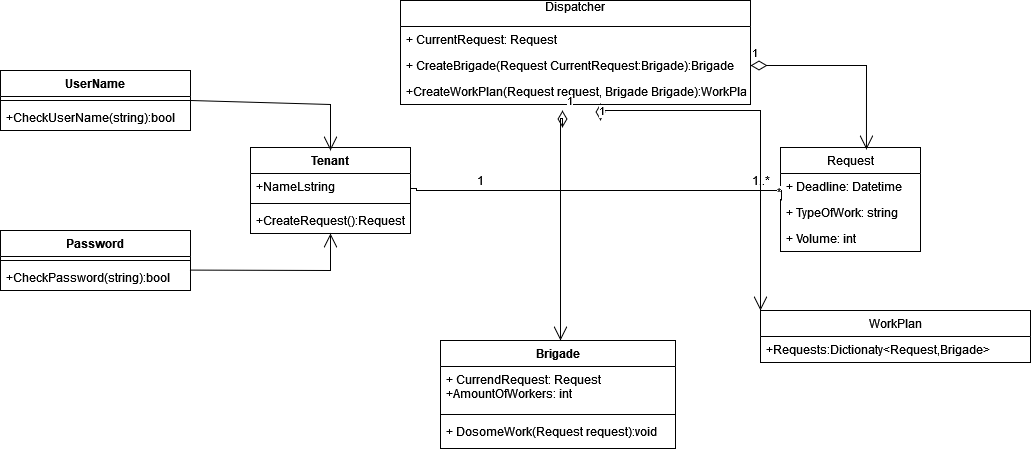

The diagram above was exported from draw.io. Its source (the exported page's mxGraphModel, read from the mxfile embedded in the PNG):
<mxGraphModel dx="1902" dy="472" grid="1" gridSize="10" guides="1" tooltips="1" connect="1" arrows="1" fold="1" page="1" pageScale="1" pageWidth="827" pageHeight="1169" math="0" shadow="0">
  <root>
    <mxCell id="WIyWlLk6GJQsqaUBKTNV-0" />
    <mxCell id="WIyWlLk6GJQsqaUBKTNV-1" parent="WIyWlLk6GJQsqaUBKTNV-0" />
    <mxCell id="JcxHOAIDhkBrUq0qDC00-1" value="Request" style="swimlane;fontStyle=0;childLayout=stackLayout;horizontal=1;startSize=26;fillColor=none;horizontalStack=0;resizeParent=1;resizeParentMax=0;resizeLast=0;collapsible=1;marginBottom=0;" parent="WIyWlLk6GJQsqaUBKTNV-1" vertex="1">
      <mxGeometry x="540" y="147" width="140" height="104" as="geometry" />
    </mxCell>
    <mxCell id="JcxHOAIDhkBrUq0qDC00-2" value="+ Deadline: Datetime" style="text;strokeColor=none;fillColor=none;align=left;verticalAlign=top;spacingLeft=4;spacingRight=4;overflow=hidden;rotatable=0;points=[[0,0.5],[1,0.5]];portConstraint=eastwest;" parent="JcxHOAIDhkBrUq0qDC00-1" vertex="1">
      <mxGeometry y="26" width="140" height="26" as="geometry" />
    </mxCell>
    <mxCell id="JcxHOAIDhkBrUq0qDC00-3" value="+ TypeOfWork: string" style="text;strokeColor=none;fillColor=none;align=left;verticalAlign=top;spacingLeft=4;spacingRight=4;overflow=hidden;rotatable=0;points=[[0,0.5],[1,0.5]];portConstraint=eastwest;" parent="JcxHOAIDhkBrUq0qDC00-1" vertex="1">
      <mxGeometry y="52" width="140" height="26" as="geometry" />
    </mxCell>
    <mxCell id="JcxHOAIDhkBrUq0qDC00-4" value="+ Volume: int" style="text;strokeColor=none;fillColor=none;align=left;verticalAlign=top;spacingLeft=4;spacingRight=4;overflow=hidden;rotatable=0;points=[[0,0.5],[1,0.5]];portConstraint=eastwest;" parent="JcxHOAIDhkBrUq0qDC00-1" vertex="1">
      <mxGeometry y="78" width="140" height="26" as="geometry" />
    </mxCell>
    <mxCell id="JcxHOAIDhkBrUq0qDC00-6" value="&#10;Dispatcher&#10;&#10;" style="swimlane;fontStyle=0;childLayout=stackLayout;horizontal=1;startSize=26;fillColor=none;horizontalStack=0;resizeParent=1;resizeParentMax=0;resizeLast=0;collapsible=1;marginBottom=0;" parent="WIyWlLk6GJQsqaUBKTNV-1" vertex="1">
      <mxGeometry x="160" width="350" height="104" as="geometry" />
    </mxCell>
    <mxCell id="JcxHOAIDhkBrUq0qDC00-7" value="+ CurrentRequest: Request" style="text;strokeColor=none;fillColor=none;align=left;verticalAlign=top;spacingLeft=4;spacingRight=4;overflow=hidden;rotatable=0;points=[[0,0.5],[1,0.5]];portConstraint=eastwest;" parent="JcxHOAIDhkBrUq0qDC00-6" vertex="1">
      <mxGeometry y="26" width="350" height="26" as="geometry" />
    </mxCell>
    <mxCell id="JcxHOAIDhkBrUq0qDC00-8" value="+ CreateBrigade(Request CurrentRequest:Brigade):Brigade" style="text;strokeColor=none;fillColor=none;align=left;verticalAlign=top;spacingLeft=4;spacingRight=4;overflow=hidden;rotatable=0;points=[[0,0.5],[1,0.5]];portConstraint=eastwest;" parent="JcxHOAIDhkBrUq0qDC00-6" vertex="1">
      <mxGeometry y="52" width="350" height="26" as="geometry" />
    </mxCell>
    <mxCell id="JcxHOAIDhkBrUq0qDC00-9" value="+CreateWorkPlan(Request request, Brigade Brigade):WorkPlan" style="text;strokeColor=none;fillColor=none;align=left;verticalAlign=top;spacingLeft=4;spacingRight=4;overflow=hidden;rotatable=0;points=[[0,0.5],[1,0.5]];portConstraint=eastwest;" parent="JcxHOAIDhkBrUq0qDC00-6" vertex="1">
      <mxGeometry y="78" width="350" height="26" as="geometry" />
    </mxCell>
    <mxCell id="JcxHOAIDhkBrUq0qDC00-22" value="WorkPlan" style="swimlane;fontStyle=0;childLayout=stackLayout;horizontal=1;startSize=26;fillColor=none;horizontalStack=0;resizeParent=1;resizeParentMax=0;resizeLast=0;collapsible=1;marginBottom=0;" parent="WIyWlLk6GJQsqaUBKTNV-1" vertex="1">
      <mxGeometry x="520" y="310" width="270" height="52" as="geometry" />
    </mxCell>
    <mxCell id="JcxHOAIDhkBrUq0qDC00-23" value="+Requests:Dictionaty&lt;Request,Brigade&gt;" style="text;strokeColor=none;fillColor=none;align=left;verticalAlign=top;spacingLeft=4;spacingRight=4;overflow=hidden;rotatable=0;points=[[0,0.5],[1,0.5]];portConstraint=eastwest;" parent="JcxHOAIDhkBrUq0qDC00-22" vertex="1">
      <mxGeometry y="26" width="270" height="26" as="geometry" />
    </mxCell>
    <mxCell id="JcxHOAIDhkBrUq0qDC00-28" value="" style="endArrow=none;html=1;edgeStyle=orthogonalEdgeStyle;rounded=0;entryX=0.007;entryY=0.038;entryDx=0;entryDy=0;entryPerimeter=0;" parent="WIyWlLk6GJQsqaUBKTNV-1" target="JcxHOAIDhkBrUq0qDC00-3" edge="1">
      <mxGeometry relative="1" as="geometry">
        <mxPoint x="170" y="190" as="sourcePoint" />
        <mxPoint x="650" y="80" as="targetPoint" />
        <Array as="points">
          <mxPoint x="170" y="188" />
          <mxPoint x="176" y="188" />
          <mxPoint x="176" y="190" />
          <mxPoint x="541" y="190" />
        </Array>
      </mxGeometry>
    </mxCell>
    <mxCell id="JcxHOAIDhkBrUq0qDC00-30" value="*" style="edgeLabel;resizable=0;html=1;align=right;verticalAlign=bottom;" parent="JcxHOAIDhkBrUq0qDC00-28" connectable="0" vertex="1">
      <mxGeometry x="1" relative="1" as="geometry" />
    </mxCell>
    <mxCell id="JcxHOAIDhkBrUq0qDC00-31" value="1" style="text;html=1;align=center;verticalAlign=middle;resizable=0;points=[];autosize=1;strokeColor=none;fillColor=none;" parent="WIyWlLk6GJQsqaUBKTNV-1" vertex="1">
      <mxGeometry x="225" y="165" width="30" height="30" as="geometry" />
    </mxCell>
    <mxCell id="JcxHOAIDhkBrUq0qDC00-35" value="1..*" style="text;html=1;align=center;verticalAlign=middle;resizable=0;points=[];autosize=1;strokeColor=none;fillColor=none;" parent="WIyWlLk6GJQsqaUBKTNV-1" vertex="1">
      <mxGeometry x="500" y="165" width="40" height="30" as="geometry" />
    </mxCell>
    <mxCell id="JcxHOAIDhkBrUq0qDC00-36" value="1" style="endArrow=open;html=1;endSize=12;startArrow=diamondThin;startSize=14;startFill=0;edgeStyle=orthogonalEdgeStyle;align=left;verticalAlign=bottom;rounded=0;" parent="WIyWlLk6GJQsqaUBKTNV-1" edge="1">
      <mxGeometry x="-1" y="3" relative="1" as="geometry">
        <mxPoint x="322" y="110" as="sourcePoint" />
        <mxPoint x="320" y="340" as="targetPoint" />
        <Array as="points">
          <mxPoint x="320" y="118" />
        </Array>
      </mxGeometry>
    </mxCell>
    <mxCell id="JcxHOAIDhkBrUq0qDC00-37" value="1" style="endArrow=open;html=1;endSize=12;startArrow=diamondThin;startSize=14;startFill=0;edgeStyle=orthogonalEdgeStyle;align=left;verticalAlign=bottom;rounded=0;entryX=0.614;entryY=0.019;entryDx=0;entryDy=0;entryPerimeter=0;exitX=1;exitY=0.5;exitDx=0;exitDy=0;" parent="WIyWlLk6GJQsqaUBKTNV-1" source="JcxHOAIDhkBrUq0qDC00-8" target="JcxHOAIDhkBrUq0qDC00-1" edge="1">
      <mxGeometry x="-1" y="3" relative="1" as="geometry">
        <mxPoint x="320" y="110" as="sourcePoint" />
        <mxPoint x="490" y="220" as="targetPoint" />
      </mxGeometry>
    </mxCell>
    <mxCell id="JcxHOAIDhkBrUq0qDC00-38" value="1" style="endArrow=open;html=1;endSize=12;startArrow=diamondThin;startSize=14;startFill=0;edgeStyle=orthogonalEdgeStyle;align=left;verticalAlign=bottom;rounded=0;entryX=0;entryY=0;entryDx=0;entryDy=0;" parent="WIyWlLk6GJQsqaUBKTNV-1" target="JcxHOAIDhkBrUq0qDC00-22" edge="1">
      <mxGeometry x="-1" y="3" relative="1" as="geometry">
        <mxPoint x="360" y="120" as="sourcePoint" />
        <mxPoint x="550" y="310" as="targetPoint" />
        <Array as="points">
          <mxPoint x="360" y="110" />
          <mxPoint x="520" y="110" />
        </Array>
      </mxGeometry>
    </mxCell>
    <mxCell id="pFNuRzQW8omPHDNZ_eBt-0" value="UserName" style="swimlane;fontStyle=1;align=center;verticalAlign=top;childLayout=stackLayout;horizontal=1;startSize=26;horizontalStack=0;resizeParent=1;resizeParentMax=0;resizeLast=0;collapsible=1;marginBottom=0;" vertex="1" parent="WIyWlLk6GJQsqaUBKTNV-1">
      <mxGeometry x="-240" y="70" width="190" height="60" as="geometry" />
    </mxCell>
    <mxCell id="pFNuRzQW8omPHDNZ_eBt-2" value="" style="line;strokeWidth=1;fillColor=none;align=left;verticalAlign=middle;spacingTop=-1;spacingLeft=3;spacingRight=3;rotatable=0;labelPosition=right;points=[];portConstraint=eastwest;strokeColor=inherit;" vertex="1" parent="pFNuRzQW8omPHDNZ_eBt-0">
      <mxGeometry y="26" width="190" height="8" as="geometry" />
    </mxCell>
    <mxCell id="pFNuRzQW8omPHDNZ_eBt-3" value="+CheckUserName(string):bool" style="text;strokeColor=none;fillColor=none;align=left;verticalAlign=top;spacingLeft=4;spacingRight=4;overflow=hidden;rotatable=0;points=[[0,0.5],[1,0.5]];portConstraint=eastwest;" vertex="1" parent="pFNuRzQW8omPHDNZ_eBt-0">
      <mxGeometry y="34" width="190" height="26" as="geometry" />
    </mxCell>
    <mxCell id="pFNuRzQW8omPHDNZ_eBt-4" value="Password" style="swimlane;fontStyle=1;align=center;verticalAlign=top;childLayout=stackLayout;horizontal=1;startSize=26;horizontalStack=0;resizeParent=1;resizeParentMax=0;resizeLast=0;collapsible=1;marginBottom=0;" vertex="1" parent="WIyWlLk6GJQsqaUBKTNV-1">
      <mxGeometry x="-240" y="230" width="190" height="60" as="geometry" />
    </mxCell>
    <mxCell id="pFNuRzQW8omPHDNZ_eBt-6" value="" style="line;strokeWidth=1;fillColor=none;align=left;verticalAlign=middle;spacingTop=-1;spacingLeft=3;spacingRight=3;rotatable=0;labelPosition=right;points=[];portConstraint=eastwest;strokeColor=inherit;" vertex="1" parent="pFNuRzQW8omPHDNZ_eBt-4">
      <mxGeometry y="26" width="190" height="8" as="geometry" />
    </mxCell>
    <mxCell id="pFNuRzQW8omPHDNZ_eBt-7" value="+CheckPassword(string):bool" style="text;strokeColor=none;fillColor=none;align=left;verticalAlign=top;spacingLeft=4;spacingRight=4;overflow=hidden;rotatable=0;points=[[0,0.5],[1,0.5]];portConstraint=eastwest;" vertex="1" parent="pFNuRzQW8omPHDNZ_eBt-4">
      <mxGeometry y="34" width="190" height="26" as="geometry" />
    </mxCell>
    <mxCell id="pFNuRzQW8omPHDNZ_eBt-12" value="Tenant" style="swimlane;fontStyle=1;align=center;verticalAlign=top;childLayout=stackLayout;horizontal=1;startSize=26;horizontalStack=0;resizeParent=1;resizeParentMax=0;resizeLast=0;collapsible=1;marginBottom=0;" vertex="1" parent="WIyWlLk6GJQsqaUBKTNV-1">
      <mxGeometry x="10" y="147" width="160" height="86" as="geometry" />
    </mxCell>
    <mxCell id="pFNuRzQW8omPHDNZ_eBt-13" value="+NameLstring" style="text;strokeColor=none;fillColor=none;align=left;verticalAlign=top;spacingLeft=4;spacingRight=4;overflow=hidden;rotatable=0;points=[[0,0.5],[1,0.5]];portConstraint=eastwest;" vertex="1" parent="pFNuRzQW8omPHDNZ_eBt-12">
      <mxGeometry y="26" width="160" height="26" as="geometry" />
    </mxCell>
    <mxCell id="pFNuRzQW8omPHDNZ_eBt-14" value="" style="line;strokeWidth=1;fillColor=none;align=left;verticalAlign=middle;spacingTop=-1;spacingLeft=3;spacingRight=3;rotatable=0;labelPosition=right;points=[];portConstraint=eastwest;strokeColor=inherit;" vertex="1" parent="pFNuRzQW8omPHDNZ_eBt-12">
      <mxGeometry y="52" width="160" height="8" as="geometry" />
    </mxCell>
    <mxCell id="pFNuRzQW8omPHDNZ_eBt-15" value="+CreateRequest():Request" style="text;strokeColor=none;fillColor=none;align=left;verticalAlign=top;spacingLeft=4;spacingRight=4;overflow=hidden;rotatable=0;points=[[0,0.5],[1,0.5]];portConstraint=eastwest;" vertex="1" parent="pFNuRzQW8omPHDNZ_eBt-12">
      <mxGeometry y="60" width="160" height="26" as="geometry" />
    </mxCell>
    <mxCell id="pFNuRzQW8omPHDNZ_eBt-17" value="" style="endArrow=open;endFill=1;endSize=12;html=1;rounded=0;exitX=1;exitY=0.5;exitDx=0;exitDy=0;" edge="1" parent="WIyWlLk6GJQsqaUBKTNV-1" source="pFNuRzQW8omPHDNZ_eBt-0">
      <mxGeometry width="160" relative="1" as="geometry">
        <mxPoint x="160" y="210" as="sourcePoint" />
        <mxPoint x="90" y="150" as="targetPoint" />
        <Array as="points">
          <mxPoint x="90" y="104" />
        </Array>
      </mxGeometry>
    </mxCell>
    <mxCell id="pFNuRzQW8omPHDNZ_eBt-18" value="" style="endArrow=open;endFill=1;endSize=12;html=1;rounded=0;exitX=0.995;exitY=0.215;exitDx=0;exitDy=0;exitPerimeter=0;entryX=0.5;entryY=1;entryDx=0;entryDy=0;" edge="1" parent="WIyWlLk6GJQsqaUBKTNV-1" source="pFNuRzQW8omPHDNZ_eBt-7" target="pFNuRzQW8omPHDNZ_eBt-12">
      <mxGeometry width="160" relative="1" as="geometry">
        <mxPoint x="-47.2800000000002" y="268.62" as="sourcePoint" />
        <mxPoint x="320" y="270" as="targetPoint" />
        <Array as="points">
          <mxPoint x="90" y="270" />
        </Array>
      </mxGeometry>
    </mxCell>
    <mxCell id="pFNuRzQW8omPHDNZ_eBt-20" value="Brigade" style="swimlane;fontStyle=1;align=center;verticalAlign=top;childLayout=stackLayout;horizontal=1;startSize=26;horizontalStack=0;resizeParent=1;resizeParentMax=0;resizeLast=0;collapsible=1;marginBottom=0;" vertex="1" parent="WIyWlLk6GJQsqaUBKTNV-1">
      <mxGeometry x="200" y="340" width="235" height="108" as="geometry" />
    </mxCell>
    <mxCell id="pFNuRzQW8omPHDNZ_eBt-21" value="+ CurrendRequest: Request&#10;+AmountOfWorkers: int&#10;&#10;" style="text;strokeColor=none;fillColor=none;align=left;verticalAlign=top;spacingLeft=4;spacingRight=4;overflow=hidden;rotatable=0;points=[[0,0.5],[1,0.5]];portConstraint=eastwest;" vertex="1" parent="pFNuRzQW8omPHDNZ_eBt-20">
      <mxGeometry y="26" width="235" height="44" as="geometry" />
    </mxCell>
    <mxCell id="pFNuRzQW8omPHDNZ_eBt-22" value="" style="line;strokeWidth=1;fillColor=none;align=left;verticalAlign=middle;spacingTop=-1;spacingLeft=3;spacingRight=3;rotatable=0;labelPosition=right;points=[];portConstraint=eastwest;strokeColor=inherit;" vertex="1" parent="pFNuRzQW8omPHDNZ_eBt-20">
      <mxGeometry y="70" width="235" height="8" as="geometry" />
    </mxCell>
    <mxCell id="pFNuRzQW8omPHDNZ_eBt-23" value="+ DosomeWork(Request request):void" style="text;strokeColor=none;fillColor=none;align=left;verticalAlign=top;spacingLeft=4;spacingRight=4;overflow=hidden;rotatable=0;points=[[0,0.5],[1,0.5]];portConstraint=eastwest;" vertex="1" parent="pFNuRzQW8omPHDNZ_eBt-20">
      <mxGeometry y="78" width="235" height="30" as="geometry" />
    </mxCell>
  </root>
</mxGraphModel>